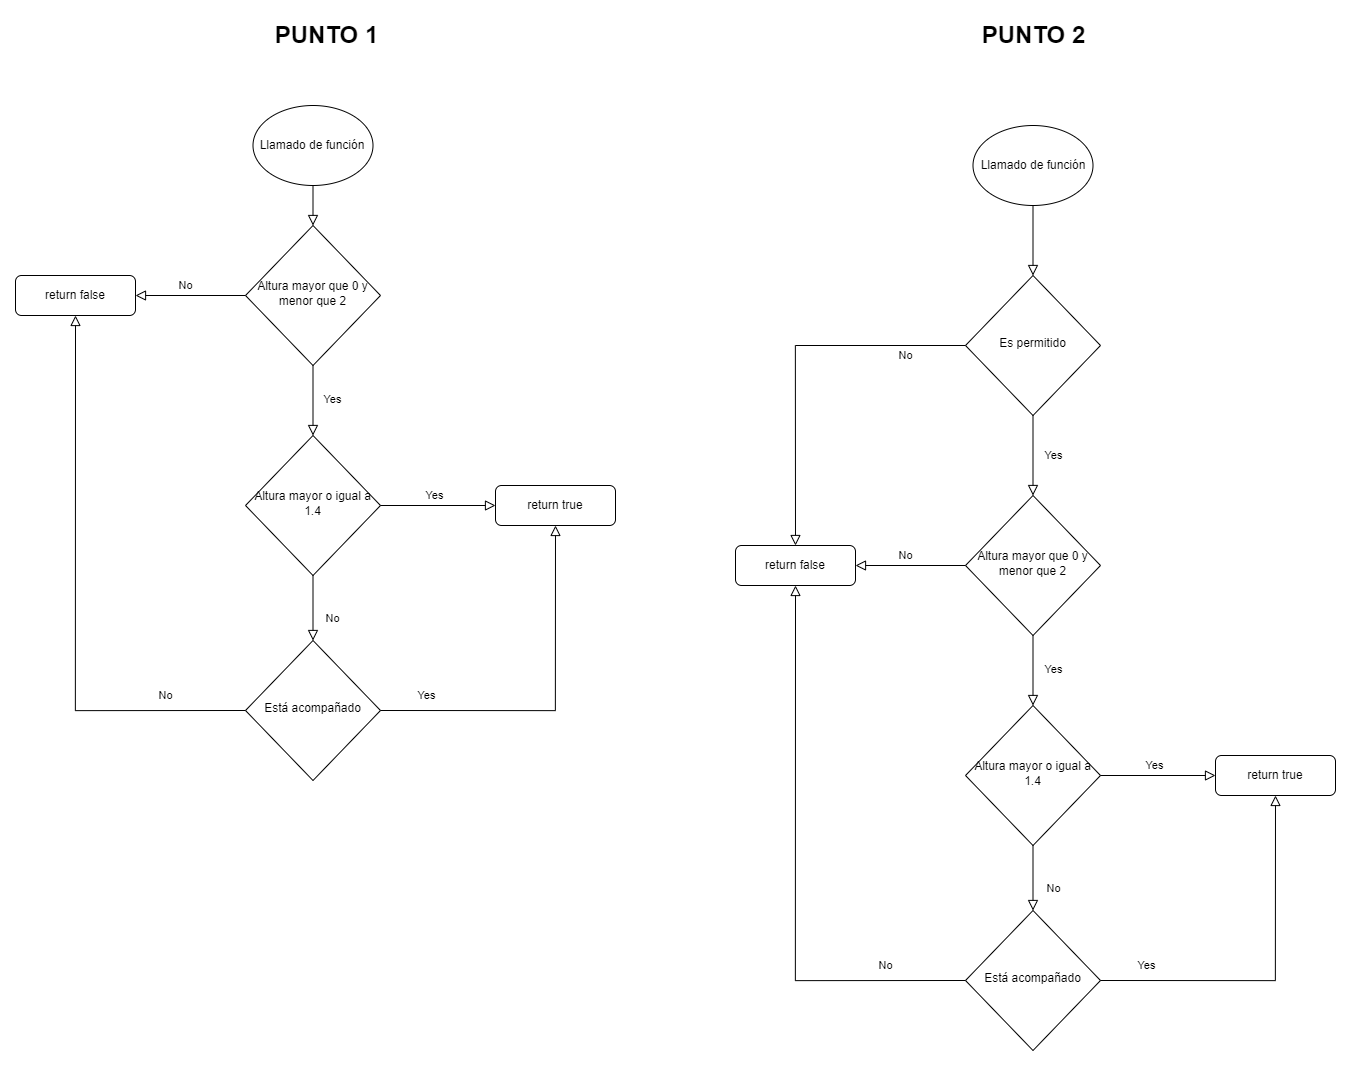

The diagram above was exported from draw.io. Its source (the exported page's mxGraphModel, read from the mxfile embedded in the PNG):
<mxGraphModel dx="3307" dy="2292" grid="1" gridSize="10" guides="1" tooltips="1" connect="1" arrows="1" fold="1" page="1" pageScale="1" pageWidth="827" pageHeight="1169" math="0" shadow="0">
  <root>
    <mxCell id="WIyWlLk6GJQsqaUBKTNV-0" />
    <mxCell id="WIyWlLk6GJQsqaUBKTNV-1" parent="WIyWlLk6GJQsqaUBKTNV-0" />
    <mxCell id="WIyWlLk6GJQsqaUBKTNV-2" value="" style="rounded=0;html=1;jettySize=auto;orthogonalLoop=1;fontSize=11;endArrow=block;endFill=0;endSize=8;strokeWidth=1;shadow=0;labelBackgroundColor=none;edgeStyle=orthogonalEdgeStyle;exitX=0.5;exitY=1;exitDx=0;exitDy=0;" parent="WIyWlLk6GJQsqaUBKTNV-1" source="nOOlE3fk9yFwKCpCWRUc-7" target="WIyWlLk6GJQsqaUBKTNV-6" edge="1">
      <mxGeometry relative="1" as="geometry">
        <mxPoint x="207.5" y="-160" as="sourcePoint" />
      </mxGeometry>
    </mxCell>
    <mxCell id="WIyWlLk6GJQsqaUBKTNV-4" value="Yes" style="rounded=0;html=1;jettySize=auto;orthogonalLoop=1;fontSize=11;endArrow=block;endFill=0;endSize=8;strokeWidth=1;shadow=0;labelBackgroundColor=none;edgeStyle=orthogonalEdgeStyle;entryX=0.5;entryY=0;entryDx=0;entryDy=0;" parent="WIyWlLk6GJQsqaUBKTNV-1" source="WIyWlLk6GJQsqaUBKTNV-6" target="nOOlE3fk9yFwKCpCWRUc-0" edge="1">
      <mxGeometry y="20" relative="1" as="geometry">
        <mxPoint as="offset" />
        <mxPoint x="220" y="100" as="targetPoint" />
      </mxGeometry>
    </mxCell>
    <mxCell id="WIyWlLk6GJQsqaUBKTNV-6" value="Altura mayor que 0 y menor que 2" style="rhombus;whiteSpace=wrap;html=1;shadow=0;fontFamily=Helvetica;fontSize=12;align=center;strokeWidth=1;spacing=6;spacingTop=-4;" parent="WIyWlLk6GJQsqaUBKTNV-1" vertex="1">
      <mxGeometry x="140" y="-100" width="135" height="140" as="geometry" />
    </mxCell>
    <mxCell id="WIyWlLk6GJQsqaUBKTNV-11" value="return true" style="rounded=1;whiteSpace=wrap;html=1;fontSize=12;glass=0;strokeWidth=1;shadow=0;" parent="WIyWlLk6GJQsqaUBKTNV-1" vertex="1">
      <mxGeometry x="390" y="160" width="120" height="40" as="geometry" />
    </mxCell>
    <mxCell id="WIyWlLk6GJQsqaUBKTNV-12" value="return false" style="rounded=1;whiteSpace=wrap;html=1;fontSize=12;glass=0;strokeWidth=1;shadow=0;" parent="WIyWlLk6GJQsqaUBKTNV-1" vertex="1">
      <mxGeometry x="-90" y="-50" width="120" height="40" as="geometry" />
    </mxCell>
    <mxCell id="nOOlE3fk9yFwKCpCWRUc-0" value="Altura mayor o igual a 1.4" style="rhombus;whiteSpace=wrap;html=1;shadow=0;fontFamily=Helvetica;fontSize=12;align=center;strokeWidth=1;spacing=6;spacingTop=-4;" vertex="1" parent="WIyWlLk6GJQsqaUBKTNV-1">
      <mxGeometry x="140" y="110" width="135" height="140" as="geometry" />
    </mxCell>
    <mxCell id="nOOlE3fk9yFwKCpCWRUc-1" value="Está acompañado" style="rhombus;whiteSpace=wrap;html=1;shadow=0;fontFamily=Helvetica;fontSize=12;align=center;strokeWidth=1;spacing=6;spacingTop=-4;" vertex="1" parent="WIyWlLk6GJQsqaUBKTNV-1">
      <mxGeometry x="140" y="315" width="135" height="140" as="geometry" />
    </mxCell>
    <mxCell id="nOOlE3fk9yFwKCpCWRUc-2" value="Yes" style="rounded=0;html=1;jettySize=auto;orthogonalLoop=1;fontSize=11;endArrow=block;endFill=0;endSize=8;strokeWidth=1;shadow=0;labelBackgroundColor=none;edgeStyle=orthogonalEdgeStyle;exitX=1;exitY=0.5;exitDx=0;exitDy=0;entryX=0;entryY=0.5;entryDx=0;entryDy=0;" edge="1" parent="WIyWlLk6GJQsqaUBKTNV-1" source="nOOlE3fk9yFwKCpCWRUc-0" target="WIyWlLk6GJQsqaUBKTNV-11">
      <mxGeometry x="-0.0435" y="10" relative="1" as="geometry">
        <mxPoint as="offset" />
        <mxPoint x="217.5" y="50" as="sourcePoint" />
        <mxPoint x="370" y="110" as="targetPoint" />
      </mxGeometry>
    </mxCell>
    <mxCell id="nOOlE3fk9yFwKCpCWRUc-3" value="No" style="rounded=0;html=1;jettySize=auto;orthogonalLoop=1;fontSize=11;endArrow=block;endFill=0;endSize=8;strokeWidth=1;shadow=0;labelBackgroundColor=none;edgeStyle=orthogonalEdgeStyle;exitX=0.5;exitY=1;exitDx=0;exitDy=0;entryX=0.5;entryY=0;entryDx=0;entryDy=0;" edge="1" parent="WIyWlLk6GJQsqaUBKTNV-1" source="nOOlE3fk9yFwKCpCWRUc-0" target="nOOlE3fk9yFwKCpCWRUc-1">
      <mxGeometry x="0.3333" y="20" relative="1" as="geometry">
        <mxPoint as="offset" />
        <mxPoint x="310" y="270" as="sourcePoint" />
        <mxPoint x="310" y="360" as="targetPoint" />
      </mxGeometry>
    </mxCell>
    <mxCell id="nOOlE3fk9yFwKCpCWRUc-4" value="No" style="rounded=0;html=1;jettySize=auto;orthogonalLoop=1;fontSize=11;endArrow=block;endFill=0;endSize=8;strokeWidth=1;shadow=0;labelBackgroundColor=none;edgeStyle=orthogonalEdgeStyle;exitX=0;exitY=0.5;exitDx=0;exitDy=0;entryX=0.5;entryY=1;entryDx=0;entryDy=0;" edge="1" parent="WIyWlLk6GJQsqaUBKTNV-1" source="nOOlE3fk9yFwKCpCWRUc-1" target="WIyWlLk6GJQsqaUBKTNV-12">
      <mxGeometry x="-0.7168" y="-15" relative="1" as="geometry">
        <mxPoint as="offset" />
        <mxPoint x="300" y="200" as="sourcePoint" />
        <mxPoint x="70" y="130" as="targetPoint" />
      </mxGeometry>
    </mxCell>
    <mxCell id="nOOlE3fk9yFwKCpCWRUc-5" value="Yes" style="rounded=0;html=1;jettySize=auto;orthogonalLoop=1;fontSize=11;endArrow=block;endFill=0;endSize=8;strokeWidth=1;shadow=0;labelBackgroundColor=none;edgeStyle=orthogonalEdgeStyle;exitX=1;exitY=0.5;exitDx=0;exitDy=0;entryX=0.5;entryY=1;entryDx=0;entryDy=0;" edge="1" parent="WIyWlLk6GJQsqaUBKTNV-1" source="nOOlE3fk9yFwKCpCWRUc-1" target="WIyWlLk6GJQsqaUBKTNV-11">
      <mxGeometry x="-0.75" y="15" relative="1" as="geometry">
        <mxPoint as="offset" />
        <mxPoint x="285" y="190" as="sourcePoint" />
        <mxPoint x="400" y="190" as="targetPoint" />
      </mxGeometry>
    </mxCell>
    <mxCell id="nOOlE3fk9yFwKCpCWRUc-6" value="No" style="rounded=0;html=1;jettySize=auto;orthogonalLoop=1;fontSize=11;endArrow=block;endFill=0;endSize=8;strokeWidth=1;shadow=0;labelBackgroundColor=none;edgeStyle=orthogonalEdgeStyle;exitX=0;exitY=0.5;exitDx=0;exitDy=0;entryX=1;entryY=0.5;entryDx=0;entryDy=0;" edge="1" parent="WIyWlLk6GJQsqaUBKTNV-1" source="WIyWlLk6GJQsqaUBKTNV-6" target="WIyWlLk6GJQsqaUBKTNV-12">
      <mxGeometry x="0.0909" y="-10" relative="1" as="geometry">
        <mxPoint as="offset" />
        <mxPoint x="320" y="40" as="sourcePoint" />
        <mxPoint x="320" y="130" as="targetPoint" />
      </mxGeometry>
    </mxCell>
    <mxCell id="nOOlE3fk9yFwKCpCWRUc-7" value="Llamado de función" style="ellipse;whiteSpace=wrap;html=1;" vertex="1" parent="WIyWlLk6GJQsqaUBKTNV-1">
      <mxGeometry x="147.5" y="-220" width="120" height="80" as="geometry" />
    </mxCell>
    <mxCell id="nOOlE3fk9yFwKCpCWRUc-9" value="" style="rounded=0;html=1;jettySize=auto;orthogonalLoop=1;fontSize=11;endArrow=block;endFill=0;endSize=8;strokeWidth=1;shadow=0;labelBackgroundColor=none;edgeStyle=orthogonalEdgeStyle;exitX=0.5;exitY=1;exitDx=0;exitDy=0;entryX=0.5;entryY=0;entryDx=0;entryDy=0;" edge="1" parent="WIyWlLk6GJQsqaUBKTNV-1" source="nOOlE3fk9yFwKCpCWRUc-21" target="nOOlE3fk9yFwKCpCWRUc-22">
      <mxGeometry relative="1" as="geometry">
        <mxPoint x="927.5" y="110" as="sourcePoint" />
        <mxPoint x="720" y="-20" as="targetPoint" />
      </mxGeometry>
    </mxCell>
    <mxCell id="nOOlE3fk9yFwKCpCWRUc-10" value="Yes" style="rounded=0;html=1;jettySize=auto;orthogonalLoop=1;fontSize=11;endArrow=block;endFill=0;endSize=8;strokeWidth=1;shadow=0;labelBackgroundColor=none;edgeStyle=orthogonalEdgeStyle;entryX=0.5;entryY=0;entryDx=0;entryDy=0;" edge="1" parent="WIyWlLk6GJQsqaUBKTNV-1" source="nOOlE3fk9yFwKCpCWRUc-11" target="nOOlE3fk9yFwKCpCWRUc-14">
      <mxGeometry y="20" relative="1" as="geometry">
        <mxPoint as="offset" />
        <mxPoint x="940" y="370" as="targetPoint" />
      </mxGeometry>
    </mxCell>
    <mxCell id="nOOlE3fk9yFwKCpCWRUc-11" value="Altura mayor que 0 y menor que 2" style="rhombus;whiteSpace=wrap;html=1;shadow=0;fontFamily=Helvetica;fontSize=12;align=center;strokeWidth=1;spacing=6;spacingTop=-4;" vertex="1" parent="WIyWlLk6GJQsqaUBKTNV-1">
      <mxGeometry x="860" y="170" width="135" height="140" as="geometry" />
    </mxCell>
    <mxCell id="nOOlE3fk9yFwKCpCWRUc-12" value="return true" style="rounded=1;whiteSpace=wrap;html=1;fontSize=12;glass=0;strokeWidth=1;shadow=0;" vertex="1" parent="WIyWlLk6GJQsqaUBKTNV-1">
      <mxGeometry x="1110" y="430" width="120" height="40" as="geometry" />
    </mxCell>
    <mxCell id="nOOlE3fk9yFwKCpCWRUc-13" value="return false" style="rounded=1;whiteSpace=wrap;html=1;fontSize=12;glass=0;strokeWidth=1;shadow=0;" vertex="1" parent="WIyWlLk6GJQsqaUBKTNV-1">
      <mxGeometry x="630" y="220" width="120" height="40" as="geometry" />
    </mxCell>
    <mxCell id="nOOlE3fk9yFwKCpCWRUc-14" value="Altura mayor o igual a 1.4" style="rhombus;whiteSpace=wrap;html=1;shadow=0;fontFamily=Helvetica;fontSize=12;align=center;strokeWidth=1;spacing=6;spacingTop=-4;" vertex="1" parent="WIyWlLk6GJQsqaUBKTNV-1">
      <mxGeometry x="860" y="380" width="135" height="140" as="geometry" />
    </mxCell>
    <mxCell id="nOOlE3fk9yFwKCpCWRUc-15" value="Está acompañado" style="rhombus;whiteSpace=wrap;html=1;shadow=0;fontFamily=Helvetica;fontSize=12;align=center;strokeWidth=1;spacing=6;spacingTop=-4;" vertex="1" parent="WIyWlLk6GJQsqaUBKTNV-1">
      <mxGeometry x="860" y="585" width="135" height="140" as="geometry" />
    </mxCell>
    <mxCell id="nOOlE3fk9yFwKCpCWRUc-16" value="Yes" style="rounded=0;html=1;jettySize=auto;orthogonalLoop=1;fontSize=11;endArrow=block;endFill=0;endSize=8;strokeWidth=1;shadow=0;labelBackgroundColor=none;edgeStyle=orthogonalEdgeStyle;exitX=1;exitY=0.5;exitDx=0;exitDy=0;entryX=0;entryY=0.5;entryDx=0;entryDy=0;" edge="1" parent="WIyWlLk6GJQsqaUBKTNV-1" source="nOOlE3fk9yFwKCpCWRUc-14" target="nOOlE3fk9yFwKCpCWRUc-12">
      <mxGeometry x="-0.0435" y="10" relative="1" as="geometry">
        <mxPoint as="offset" />
        <mxPoint x="937.5" y="320" as="sourcePoint" />
        <mxPoint x="1090" y="380" as="targetPoint" />
      </mxGeometry>
    </mxCell>
    <mxCell id="nOOlE3fk9yFwKCpCWRUc-17" value="No" style="rounded=0;html=1;jettySize=auto;orthogonalLoop=1;fontSize=11;endArrow=block;endFill=0;endSize=8;strokeWidth=1;shadow=0;labelBackgroundColor=none;edgeStyle=orthogonalEdgeStyle;exitX=0.5;exitY=1;exitDx=0;exitDy=0;entryX=0.5;entryY=0;entryDx=0;entryDy=0;" edge="1" parent="WIyWlLk6GJQsqaUBKTNV-1" source="nOOlE3fk9yFwKCpCWRUc-14" target="nOOlE3fk9yFwKCpCWRUc-15">
      <mxGeometry x="0.3333" y="20" relative="1" as="geometry">
        <mxPoint as="offset" />
        <mxPoint x="1030" y="540" as="sourcePoint" />
        <mxPoint x="1030" y="630" as="targetPoint" />
      </mxGeometry>
    </mxCell>
    <mxCell id="nOOlE3fk9yFwKCpCWRUc-18" value="No" style="rounded=0;html=1;jettySize=auto;orthogonalLoop=1;fontSize=11;endArrow=block;endFill=0;endSize=8;strokeWidth=1;shadow=0;labelBackgroundColor=none;edgeStyle=orthogonalEdgeStyle;exitX=0;exitY=0.5;exitDx=0;exitDy=0;entryX=0.5;entryY=1;entryDx=0;entryDy=0;" edge="1" parent="WIyWlLk6GJQsqaUBKTNV-1" source="nOOlE3fk9yFwKCpCWRUc-15" target="nOOlE3fk9yFwKCpCWRUc-13">
      <mxGeometry x="-0.7168" y="-15" relative="1" as="geometry">
        <mxPoint as="offset" />
        <mxPoint x="1020" y="470" as="sourcePoint" />
        <mxPoint x="790" y="400" as="targetPoint" />
      </mxGeometry>
    </mxCell>
    <mxCell id="nOOlE3fk9yFwKCpCWRUc-19" value="Yes" style="rounded=0;html=1;jettySize=auto;orthogonalLoop=1;fontSize=11;endArrow=block;endFill=0;endSize=8;strokeWidth=1;shadow=0;labelBackgroundColor=none;edgeStyle=orthogonalEdgeStyle;exitX=1;exitY=0.5;exitDx=0;exitDy=0;entryX=0.5;entryY=1;entryDx=0;entryDy=0;" edge="1" parent="WIyWlLk6GJQsqaUBKTNV-1" source="nOOlE3fk9yFwKCpCWRUc-15" target="nOOlE3fk9yFwKCpCWRUc-12">
      <mxGeometry x="-0.75" y="15" relative="1" as="geometry">
        <mxPoint as="offset" />
        <mxPoint x="1005" y="460" as="sourcePoint" />
        <mxPoint x="1120" y="460" as="targetPoint" />
      </mxGeometry>
    </mxCell>
    <mxCell id="nOOlE3fk9yFwKCpCWRUc-20" value="No" style="rounded=0;html=1;jettySize=auto;orthogonalLoop=1;fontSize=11;endArrow=block;endFill=0;endSize=8;strokeWidth=1;shadow=0;labelBackgroundColor=none;edgeStyle=orthogonalEdgeStyle;exitX=0;exitY=0.5;exitDx=0;exitDy=0;entryX=1;entryY=0.5;entryDx=0;entryDy=0;" edge="1" parent="WIyWlLk6GJQsqaUBKTNV-1" source="nOOlE3fk9yFwKCpCWRUc-11" target="nOOlE3fk9yFwKCpCWRUc-13">
      <mxGeometry x="0.0909" y="-10" relative="1" as="geometry">
        <mxPoint as="offset" />
        <mxPoint x="1040" y="310" as="sourcePoint" />
        <mxPoint x="1040" y="400" as="targetPoint" />
      </mxGeometry>
    </mxCell>
    <mxCell id="nOOlE3fk9yFwKCpCWRUc-21" value="Llamado de función" style="ellipse;whiteSpace=wrap;html=1;" vertex="1" parent="WIyWlLk6GJQsqaUBKTNV-1">
      <mxGeometry x="867.5" y="-200" width="120" height="80" as="geometry" />
    </mxCell>
    <mxCell id="nOOlE3fk9yFwKCpCWRUc-22" value="Es permitido" style="rhombus;whiteSpace=wrap;html=1;shadow=0;fontFamily=Helvetica;fontSize=12;align=center;strokeWidth=1;spacing=6;spacingTop=-4;" vertex="1" parent="WIyWlLk6GJQsqaUBKTNV-1">
      <mxGeometry x="860" y="-50" width="135" height="140" as="geometry" />
    </mxCell>
    <mxCell id="nOOlE3fk9yFwKCpCWRUc-23" value="No" style="rounded=0;html=1;jettySize=auto;orthogonalLoop=1;fontSize=11;endArrow=block;endFill=0;endSize=8;strokeWidth=1;shadow=0;labelBackgroundColor=none;edgeStyle=orthogonalEdgeStyle;exitX=0;exitY=0.5;exitDx=0;exitDy=0;entryX=0.5;entryY=0;entryDx=0;entryDy=0;" edge="1" parent="WIyWlLk6GJQsqaUBKTNV-1" source="nOOlE3fk9yFwKCpCWRUc-22" target="nOOlE3fk9yFwKCpCWRUc-13">
      <mxGeometry x="-0.6756" y="10" relative="1" as="geometry">
        <mxPoint as="offset" />
        <mxPoint x="870" y="250" as="sourcePoint" />
        <mxPoint x="760" y="250" as="targetPoint" />
      </mxGeometry>
    </mxCell>
    <mxCell id="nOOlE3fk9yFwKCpCWRUc-24" value="Yes" style="rounded=0;html=1;jettySize=auto;orthogonalLoop=1;fontSize=11;endArrow=block;endFill=0;endSize=8;strokeWidth=1;shadow=0;labelBackgroundColor=none;edgeStyle=orthogonalEdgeStyle;entryX=0.5;entryY=0;entryDx=0;entryDy=0;exitX=0.5;exitY=1;exitDx=0;exitDy=0;" edge="1" parent="WIyWlLk6GJQsqaUBKTNV-1" source="nOOlE3fk9yFwKCpCWRUc-22" target="nOOlE3fk9yFwKCpCWRUc-11">
      <mxGeometry y="20" relative="1" as="geometry">
        <mxPoint as="offset" />
        <mxPoint x="937.5" y="390" as="targetPoint" />
        <mxPoint x="937.5" y="320" as="sourcePoint" />
      </mxGeometry>
    </mxCell>
    <mxCell id="nOOlE3fk9yFwKCpCWRUc-25" value="PUNTO 1" style="text;strokeColor=none;fillColor=none;html=1;fontSize=24;fontStyle=1;verticalAlign=middle;align=center;" vertex="1" parent="WIyWlLk6GJQsqaUBKTNV-1">
      <mxGeometry x="120" y="-310" width="202.5" height="40" as="geometry" />
    </mxCell>
    <mxCell id="nOOlE3fk9yFwKCpCWRUc-26" value="PUNTO 2" style="text;strokeColor=none;fillColor=none;html=1;fontSize=24;fontStyle=1;verticalAlign=middle;align=center;" vertex="1" parent="WIyWlLk6GJQsqaUBKTNV-1">
      <mxGeometry x="826.25" y="-310" width="202.5" height="40" as="geometry" />
    </mxCell>
  </root>
</mxGraphModel>